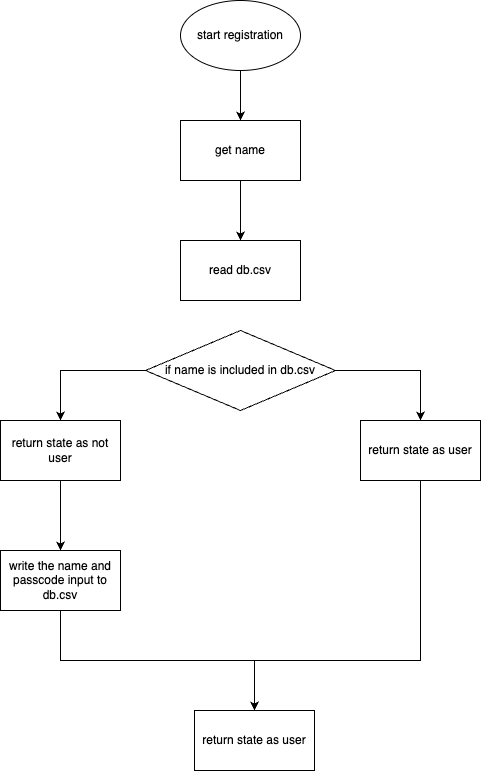

The diagram above was exported from draw.io. Its source (the exported page's mxGraphModel, read from the mxfile embedded in the PNG):
<mxGraphModel dx="946" dy="614" grid="1" gridSize="10" guides="1" tooltips="1" connect="1" arrows="1" fold="1" page="1" pageScale="1" pageWidth="827" pageHeight="1169" math="0" shadow="0">
  <root>
    <mxCell id="0" />
    <mxCell id="1" parent="0" />
    <mxCell id="CFojWc-X3SlmATIVLCRk-3" value="" style="edgeStyle=orthogonalEdgeStyle;rounded=0;orthogonalLoop=1;jettySize=auto;html=1;" edge="1" parent="1" source="CFojWc-X3SlmATIVLCRk-1" target="CFojWc-X3SlmATIVLCRk-2">
      <mxGeometry relative="1" as="geometry" />
    </mxCell>
    <mxCell id="CFojWc-X3SlmATIVLCRk-1" value="start registration" style="ellipse;whiteSpace=wrap;html=1;" vertex="1" parent="1">
      <mxGeometry x="340" y="100" width="120" height="70" as="geometry" />
    </mxCell>
    <mxCell id="CFojWc-X3SlmATIVLCRk-5" value="" style="edgeStyle=orthogonalEdgeStyle;rounded=0;orthogonalLoop=1;jettySize=auto;html=1;" edge="1" parent="1" source="CFojWc-X3SlmATIVLCRk-2" target="CFojWc-X3SlmATIVLCRk-4">
      <mxGeometry relative="1" as="geometry" />
    </mxCell>
    <mxCell id="CFojWc-X3SlmATIVLCRk-2" value="get name" style="rounded=0;whiteSpace=wrap;html=1;" vertex="1" parent="1">
      <mxGeometry x="340" y="220" width="120" height="60" as="geometry" />
    </mxCell>
    <mxCell id="CFojWc-X3SlmATIVLCRk-4" value="read db.csv" style="rounded=0;whiteSpace=wrap;html=1;" vertex="1" parent="1">
      <mxGeometry x="340" y="340" width="120" height="60" as="geometry" />
    </mxCell>
    <mxCell id="CFojWc-X3SlmATIVLCRk-8" style="edgeStyle=orthogonalEdgeStyle;rounded=0;orthogonalLoop=1;jettySize=auto;html=1;exitX=1;exitY=0.5;exitDx=0;exitDy=0;entryX=0.5;entryY=0;entryDx=0;entryDy=0;" edge="1" parent="1" source="CFojWc-X3SlmATIVLCRk-6" target="CFojWc-X3SlmATIVLCRk-7">
      <mxGeometry relative="1" as="geometry" />
    </mxCell>
    <mxCell id="CFojWc-X3SlmATIVLCRk-10" value="" style="edgeStyle=orthogonalEdgeStyle;rounded=0;orthogonalLoop=1;jettySize=auto;html=1;" edge="1" parent="1" source="CFojWc-X3SlmATIVLCRk-6" target="CFojWc-X3SlmATIVLCRk-9">
      <mxGeometry relative="1" as="geometry" />
    </mxCell>
    <mxCell id="CFojWc-X3SlmATIVLCRk-6" value="if name is included in db.csv" style="rhombus;whiteSpace=wrap;html=1;" vertex="1" parent="1">
      <mxGeometry x="305" y="430" width="190" height="80" as="geometry" />
    </mxCell>
    <mxCell id="CFojWc-X3SlmATIVLCRk-14" value="" style="edgeStyle=orthogonalEdgeStyle;rounded=0;orthogonalLoop=1;jettySize=auto;html=1;" edge="1" parent="1" source="CFojWc-X3SlmATIVLCRk-7" target="CFojWc-X3SlmATIVLCRk-13">
      <mxGeometry relative="1" as="geometry">
        <Array as="points">
          <mxPoint x="580" y="760" />
          <mxPoint x="414" y="760" />
        </Array>
      </mxGeometry>
    </mxCell>
    <mxCell id="CFojWc-X3SlmATIVLCRk-7" value="return state as user" style="rounded=0;whiteSpace=wrap;html=1;" vertex="1" parent="1">
      <mxGeometry x="520" y="520" width="120" height="60" as="geometry" />
    </mxCell>
    <mxCell id="CFojWc-X3SlmATIVLCRk-12" value="" style="edgeStyle=orthogonalEdgeStyle;rounded=0;orthogonalLoop=1;jettySize=auto;html=1;" edge="1" parent="1" source="CFojWc-X3SlmATIVLCRk-9" target="CFojWc-X3SlmATIVLCRk-11">
      <mxGeometry relative="1" as="geometry" />
    </mxCell>
    <mxCell id="CFojWc-X3SlmATIVLCRk-9" value="return state as not user" style="whiteSpace=wrap;html=1;" vertex="1" parent="1">
      <mxGeometry x="160" y="520" width="120" height="60" as="geometry" />
    </mxCell>
    <mxCell id="CFojWc-X3SlmATIVLCRk-15" style="edgeStyle=orthogonalEdgeStyle;rounded=0;orthogonalLoop=1;jettySize=auto;html=1;exitX=0.5;exitY=1;exitDx=0;exitDy=0;entryX=0.5;entryY=0;entryDx=0;entryDy=0;" edge="1" parent="1" source="CFojWc-X3SlmATIVLCRk-11" target="CFojWc-X3SlmATIVLCRk-13">
      <mxGeometry relative="1" as="geometry" />
    </mxCell>
    <mxCell id="CFojWc-X3SlmATIVLCRk-11" value="write the name and passcode input to db.csv" style="whiteSpace=wrap;html=1;" vertex="1" parent="1">
      <mxGeometry x="160" y="650" width="120" height="60" as="geometry" />
    </mxCell>
    <mxCell id="CFojWc-X3SlmATIVLCRk-13" value="return state as user" style="rounded=0;whiteSpace=wrap;html=1;" vertex="1" parent="1">
      <mxGeometry x="354" y="810" width="120" height="60" as="geometry" />
    </mxCell>
  </root>
</mxGraphModel>